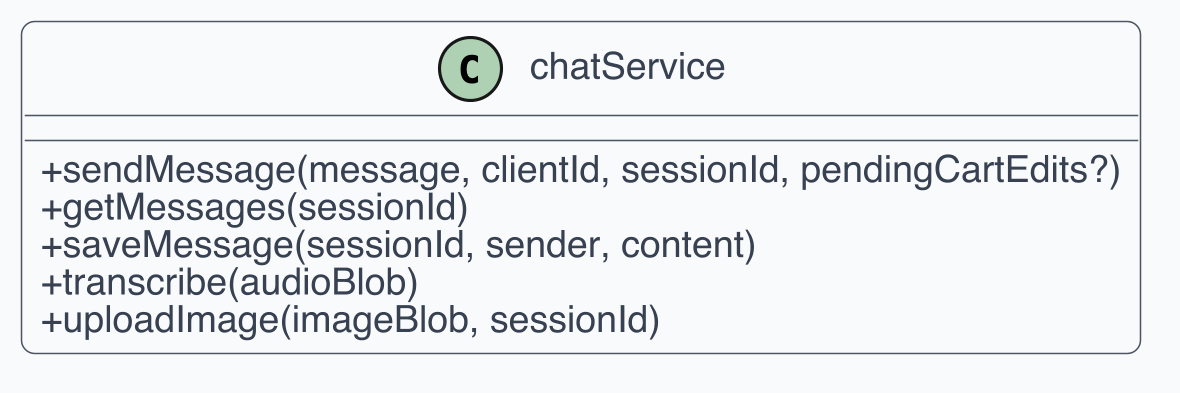

The diagram above was rendered by PlantUML. Its source (embedded in the PNG):
@startuml
skinparam dpi 300
skinparam shadowing false
skinparam backgroundColor White
skinparam defaultFontName Helvetica
skinparam defaultFontSize 12
skinparam ArrowColor #4B5563
skinparam ArrowThickness 1
skinparam roundcorner 8
skinparam class {
  BackgroundColor #F9FAFB
  BorderColor #4B5563
  FontColor #111827
  AttributeFontColor #374151
  StereotypeFontColor #6B7280
}
skinparam classAttributeIconSize 0

class "chatService" as C1 {
  + sendMessage(message, clientId, sessionId, pendingCartEdits?)
  + getMessages(sessionId)
  + saveMessage(sessionId, sender, content)
  + transcribe(audioBlob)
  + uploadImage(imageBlob, sessionId)
}
@enduml